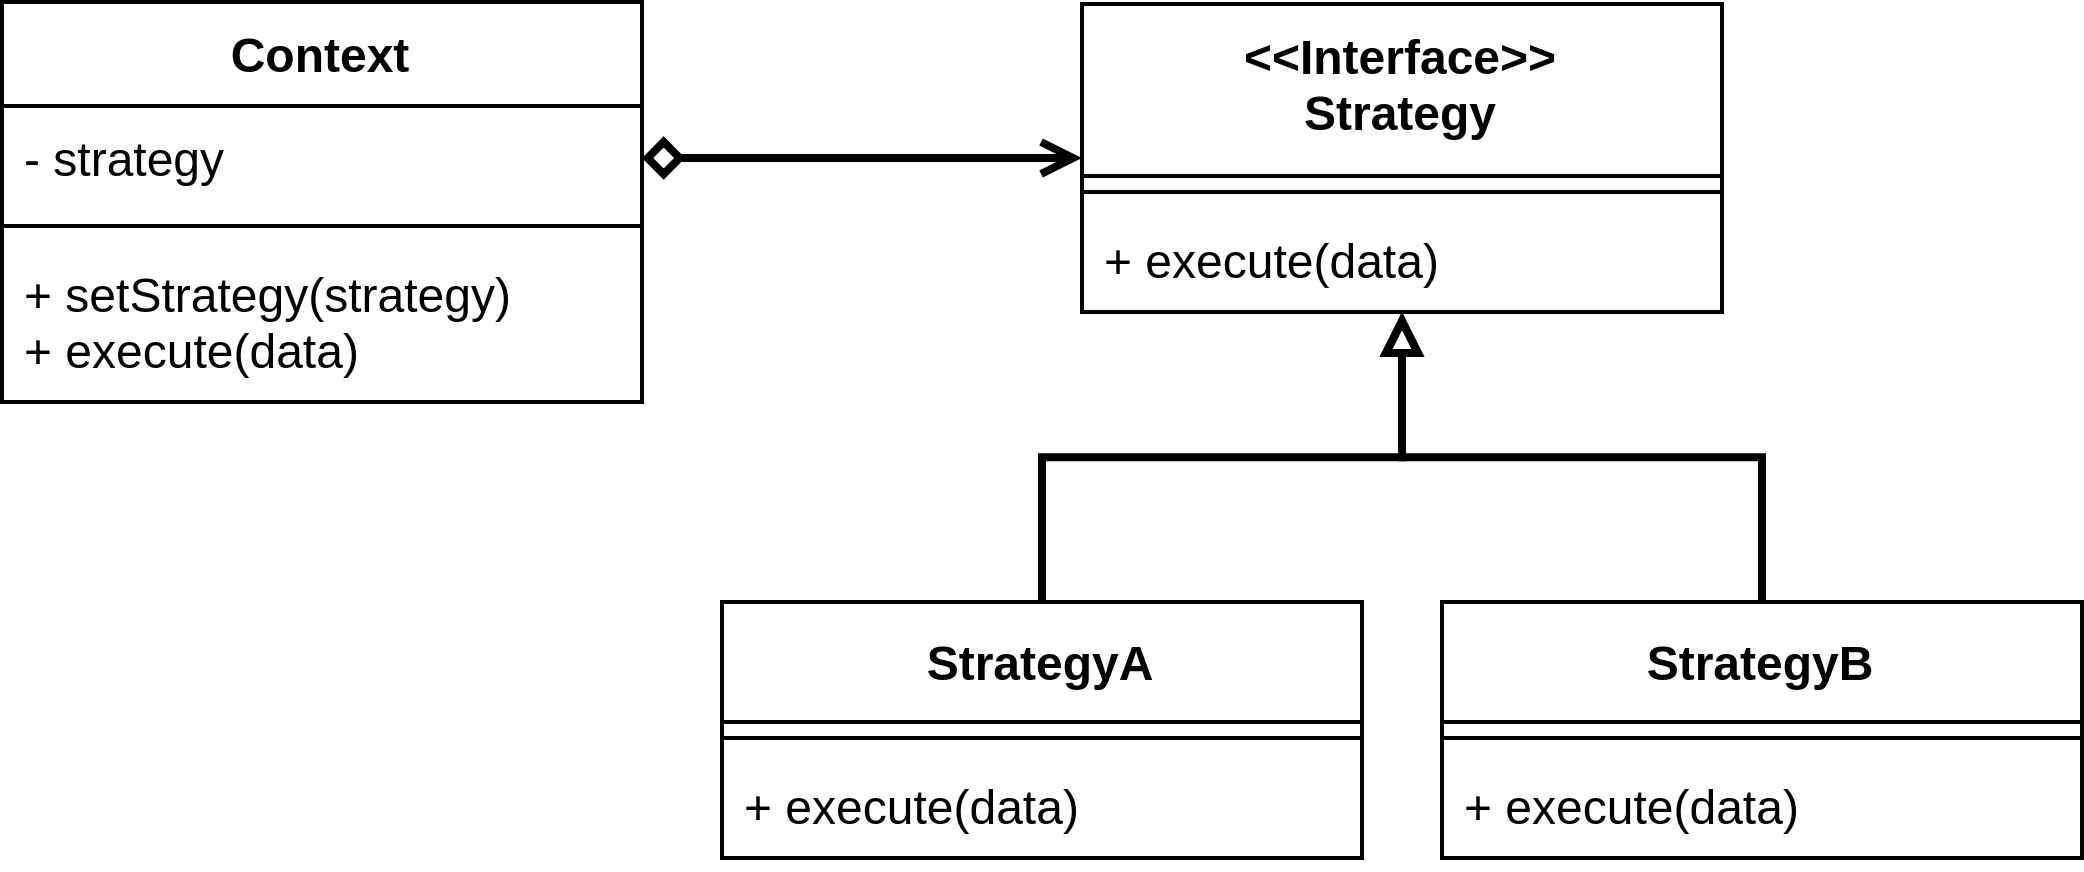

The diagram above was exported from draw.io. Its source (the exported page's mxGraphModel, read from the mxfile embedded in the PNG):
<mxGraphModel dx="1355" dy="725" grid="1" gridSize="10" guides="1" tooltips="1" connect="1" arrows="1" fold="1" page="1" pageScale="1" pageWidth="827" pageHeight="1169" math="0" shadow="0">
  <root>
    <mxCell id="0" />
    <mxCell id="1" parent="0" />
    <mxCell id="pe5M57Hu99FbqwzY7Quq-1" value="Context" style="swimlane;fontStyle=1;align=center;verticalAlign=top;childLayout=stackLayout;horizontal=1;startSize=26;horizontalStack=0;resizeParent=1;resizeParentMax=0;resizeLast=0;collapsible=1;marginBottom=0;" vertex="1" parent="1">
      <mxGeometry x="120" y="240" width="160" height="100" as="geometry" />
    </mxCell>
    <mxCell id="pe5M57Hu99FbqwzY7Quq-2" value="- strategy" style="text;strokeColor=none;fillColor=none;align=left;verticalAlign=top;spacingLeft=4;spacingRight=4;overflow=hidden;rotatable=0;points=[[0,0.5],[1,0.5]];portConstraint=eastwest;" vertex="1" parent="pe5M57Hu99FbqwzY7Quq-1">
      <mxGeometry y="26" width="160" height="26" as="geometry" />
    </mxCell>
    <mxCell id="pe5M57Hu99FbqwzY7Quq-3" value="" style="line;strokeWidth=1;fillColor=none;align=left;verticalAlign=middle;spacingTop=-1;spacingLeft=3;spacingRight=3;rotatable=0;labelPosition=right;points=[];portConstraint=eastwest;" vertex="1" parent="pe5M57Hu99FbqwzY7Quq-1">
      <mxGeometry y="52" width="160" height="8" as="geometry" />
    </mxCell>
    <mxCell id="pe5M57Hu99FbqwzY7Quq-4" value="+ setStrategy(strategy)&#10;+ execute(data)" style="text;strokeColor=none;fillColor=none;align=left;verticalAlign=top;spacingLeft=4;spacingRight=4;overflow=hidden;rotatable=0;points=[[0,0.5],[1,0.5]];portConstraint=eastwest;spacingBottom=0;" vertex="1" parent="pe5M57Hu99FbqwzY7Quq-1">
      <mxGeometry y="60" width="160" height="40" as="geometry" />
    </mxCell>
    <mxCell id="pe5M57Hu99FbqwzY7Quq-19" style="edgeStyle=orthogonalEdgeStyle;rounded=0;orthogonalLoop=1;jettySize=auto;html=1;startArrow=block;startFill=0;endArrow=none;endFill=0;strokeWidth=2;" edge="1" parent="1" source="pe5M57Hu99FbqwzY7Quq-6" target="pe5M57Hu99FbqwzY7Quq-13">
      <mxGeometry relative="1" as="geometry" />
    </mxCell>
    <mxCell id="pe5M57Hu99FbqwzY7Quq-13" value="StrategyB" style="swimlane;fontStyle=1;align=center;verticalAlign=middle;childLayout=stackLayout;horizontal=1;startSize=30;horizontalStack=0;resizeParent=1;resizeParentMax=0;resizeLast=0;collapsible=1;marginBottom=0;fillColor=none;gradientColor=none;labelPosition=center;verticalLabelPosition=middle;" vertex="1" parent="1">
      <mxGeometry x="480" y="390" width="160" height="64" as="geometry" />
    </mxCell>
    <mxCell id="pe5M57Hu99FbqwzY7Quq-14" value="" style="line;strokeWidth=1;fillColor=none;align=left;verticalAlign=middle;spacingTop=-1;spacingLeft=3;spacingRight=3;rotatable=0;labelPosition=right;points=[];portConstraint=eastwest;" vertex="1" parent="pe5M57Hu99FbqwzY7Quq-13">
      <mxGeometry y="30" width="160" height="8" as="geometry" />
    </mxCell>
    <mxCell id="pe5M57Hu99FbqwzY7Quq-15" value="+ execute(data)" style="text;strokeColor=none;fillColor=none;align=left;verticalAlign=top;spacingLeft=4;spacingRight=4;overflow=hidden;rotatable=0;points=[[0,0.5],[1,0.5]];portConstraint=eastwest;" vertex="1" parent="pe5M57Hu99FbqwzY7Quq-13">
      <mxGeometry y="38" width="160" height="26" as="geometry" />
    </mxCell>
    <mxCell id="pe5M57Hu99FbqwzY7Quq-10" value="StrategyA" style="swimlane;fontStyle=1;align=center;verticalAlign=middle;childLayout=stackLayout;horizontal=1;startSize=30;horizontalStack=0;resizeParent=1;resizeParentMax=0;resizeLast=0;collapsible=1;marginBottom=0;fillColor=none;gradientColor=none;labelPosition=center;verticalLabelPosition=middle;" vertex="1" parent="1">
      <mxGeometry x="300" y="390" width="160" height="64" as="geometry" />
    </mxCell>
    <mxCell id="pe5M57Hu99FbqwzY7Quq-11" value="" style="line;strokeWidth=1;fillColor=none;align=left;verticalAlign=middle;spacingTop=-1;spacingLeft=3;spacingRight=3;rotatable=0;labelPosition=right;points=[];portConstraint=eastwest;" vertex="1" parent="pe5M57Hu99FbqwzY7Quq-10">
      <mxGeometry y="30" width="160" height="8" as="geometry" />
    </mxCell>
    <mxCell id="pe5M57Hu99FbqwzY7Quq-12" value="+ execute(data)" style="text;strokeColor=none;fillColor=none;align=left;verticalAlign=top;spacingLeft=4;spacingRight=4;overflow=hidden;rotatable=0;points=[[0,0.5],[1,0.5]];portConstraint=eastwest;" vertex="1" parent="pe5M57Hu99FbqwzY7Quq-10">
      <mxGeometry y="38" width="160" height="26" as="geometry" />
    </mxCell>
    <mxCell id="pe5M57Hu99FbqwzY7Quq-16" value="" style="endArrow=diamond;html=1;entryX=1;entryY=0.5;entryDx=0;entryDy=0;exitX=0;exitY=0.5;exitDx=0;exitDy=0;endFill=0;startArrow=open;startFill=0;strokeWidth=2;" edge="1" parent="1" source="pe5M57Hu99FbqwzY7Quq-6" target="pe5M57Hu99FbqwzY7Quq-2">
      <mxGeometry width="50" height="50" relative="1" as="geometry">
        <mxPoint x="390" y="400" as="sourcePoint" />
        <mxPoint x="440" y="350" as="targetPoint" />
        <Array as="points" />
      </mxGeometry>
    </mxCell>
    <mxCell id="pe5M57Hu99FbqwzY7Quq-18" style="edgeStyle=orthogonalEdgeStyle;rounded=0;orthogonalLoop=1;jettySize=auto;html=1;startArrow=block;startFill=0;endArrow=none;endFill=0;strokeWidth=2;" edge="1" parent="1" source="pe5M57Hu99FbqwzY7Quq-6" target="pe5M57Hu99FbqwzY7Quq-10">
      <mxGeometry relative="1" as="geometry" />
    </mxCell>
    <mxCell id="pe5M57Hu99FbqwzY7Quq-6" value="&lt;&lt;Interface&gt;&gt;&#10;Strategy" style="swimlane;fontStyle=1;align=center;verticalAlign=top;childLayout=stackLayout;horizontal=1;startSize=43;horizontalStack=0;resizeParent=1;resizeParentMax=0;resizeLast=0;collapsible=1;marginBottom=0;fillColor=none;gradientColor=none;" vertex="1" parent="1">
      <mxGeometry x="390" y="240.5" width="160" height="77" as="geometry" />
    </mxCell>
    <mxCell id="pe5M57Hu99FbqwzY7Quq-8" value="" style="line;strokeWidth=1;fillColor=none;align=left;verticalAlign=middle;spacingTop=-1;spacingLeft=3;spacingRight=3;rotatable=0;labelPosition=right;points=[];portConstraint=eastwest;" vertex="1" parent="pe5M57Hu99FbqwzY7Quq-6">
      <mxGeometry y="43" width="160" height="8" as="geometry" />
    </mxCell>
    <mxCell id="pe5M57Hu99FbqwzY7Quq-9" value="+ execute(data)" style="text;strokeColor=none;fillColor=none;align=left;verticalAlign=top;spacingLeft=4;spacingRight=4;overflow=hidden;rotatable=0;points=[[0,0.5],[1,0.5]];portConstraint=eastwest;" vertex="1" parent="pe5M57Hu99FbqwzY7Quq-6">
      <mxGeometry y="51" width="160" height="26" as="geometry" />
    </mxCell>
  </root>
</mxGraphModel>